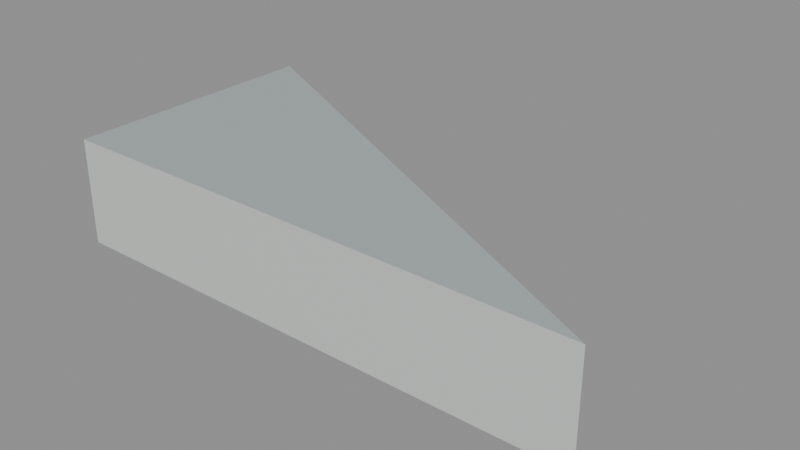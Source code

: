 # Source: floor_tri_4_6_7.blend  (saved by Blender 5.2.45; exported with 4.5.12 LTS)
import bpy
from mathutils import Matrix  # noqa: F401  (used for matrix-valued properties, if any)

bpy.ops.wm.read_factory_settings(use_empty=True)
scene = bpy.context.scene
scene.name = 'floor_tri_4_6_7'

# ---- materials (node trees are filled in below, after node groups)
mat_paint_surface = bpy.data.materials.new('Paint_Surface')
mat_paint_surface.diffuse_color = (0.48, 0.55, 0.55, 1.0)
mat_paint_fascia = bpy.data.materials.new('Paint_Fascia')
mat_paint_fascia.diffuse_color = (0.74, 0.78, 0.75, 1.0)
mat_paint_underside = bpy.data.materials.new('Paint_Underside')
mat_paint_underside.diffuse_color = (0.74, 0.78, 0.75, 1.0)

# ---- material node trees
mat_paint_surface.use_nodes = True; mat_paint_surface.node_tree.nodes.clear()
_N = mat_paint_surface.node_tree.nodes; _L = mat_paint_surface.node_tree.links
n0 = _N.new('ShaderNodeBsdfPrincipled'); n0.name = 'Principled BSDF'; n0.location = (-200, 100)
n0.inputs[0].default_value = (0.48, 0.55, 0.55, 1.0)
n0.inputs[1].default_value = 0.25
n0.inputs[2].default_value = 0.48
n0.inputs[10].default_value = 0.005
n1 = _N.new('ShaderNodeOutputMaterial'); n1.name = 'Material Output'; n1.location = (200, 100)
_L.new(n0.outputs[0], n1.inputs[0])
n1.is_active_output = True
mat_paint_fascia.use_nodes = True; mat_paint_fascia.node_tree.nodes.clear()
_N = mat_paint_fascia.node_tree.nodes; _L = mat_paint_fascia.node_tree.links
n0 = _N.new('ShaderNodeBsdfPrincipled'); n0.name = 'Principled BSDF'; n0.location = (-200, 100)
n0.inputs[0].default_value = (0.74, 0.78, 0.75, 1.0)
n0.inputs[1].default_value = 0.25
n0.inputs[2].default_value = 0.48
n0.inputs[10].default_value = 0.005
n1 = _N.new('ShaderNodeOutputMaterial'); n1.name = 'Material Output'; n1.location = (200, 100)
_L.new(n0.outputs[0], n1.inputs[0])
n1.is_active_output = True
mat_paint_underside.use_nodes = True; mat_paint_underside.node_tree.nodes.clear()
_N = mat_paint_underside.node_tree.nodes; _L = mat_paint_underside.node_tree.links
n0 = _N.new('ShaderNodeBsdfPrincipled'); n0.name = 'Principled BSDF'; n0.location = (-200, 100)
n0.inputs[0].default_value = (0.74, 0.78, 0.75, 1.0)
n0.inputs[1].default_value = 0.25
n0.inputs[2].default_value = 0.48
n0.inputs[10].default_value = 0.005
n1 = _N.new('ShaderNodeOutputMaterial'); n1.name = 'Material Output'; n1.location = (200, 100)
_L.new(n0.outputs[0], n1.inputs[0])
n1.is_active_output = True

# ---- meshes
me_floor_tri_4_6_7 = bpy.data.meshes.new('floor_tri_4_6_7')
me_floor_tri_4_6_7.from_pydata([(0.5, -0.5, -0.1), (0.0, -0.5, -0.1), (0.0, -0.25, -0.1), (0.5, -0.5, 0.0), (0.0, -0.5, 0.0), (0.0, -0.25, 0.0)], [], [(0, 1, 2), (5, 4, 3), (0, 3, 4, 1), (1, 4, 5, 2), (2, 5, 3, 0)])
me_floor_tri_4_6_7.polygons.foreach_set('material_index', [2, 0, 1, 1, 1])
_uv = me_floor_tri_4_6_7.uv_layers.new(name='UVMap')
_uv.uv.foreach_set('vector', [0.5, -0.5, 0.0, -0.5, 0.0, -0.25, 0.0, -0.25, 0.0, -0.5, 0.5, -0.5, 0.5, -0.1, 0.5, 0.0, 0.0, 0.0, 0.0, -0.1, -0.5, -0.1, -0.5, 0.0, -0.25, 0.0, -0.25, -0.1, 0.0, -0.1, 0.0, 0.0, 0.5, 0.0, 0.5, -0.1])
me_floor_tri_4_6_7.materials.append(mat_paint_surface)
me_floor_tri_4_6_7.materials.append(mat_paint_fascia)
me_floor_tri_4_6_7.materials.append(mat_paint_underside)
me_floor_tri_4_6_7.update()

# ---- objects
ob_floor_tri_4_6_7 = bpy.data.objects.new('floor_tri_4_6_7', me_floor_tri_4_6_7)

# ---- transforms, parenting, visibility, modifiers, constraints
ob_floor_tri_4_6_7.location = (0.0, 0.0, 0.0)

# ---- collection membership
scene.collection.objects.link(ob_floor_tri_4_6_7)

# ---- scene / render settings (as saved in the file)
scene.frame_start = 1; scene.frame_end = 250; scene.frame_set(1)
scene.render.engine = 'BLENDER_EEVEE_NEXT'
scene.render.image_settings.exr_codec = 'NONE'
scene.render.use_bake_clear = False
scene.render.bake_margin = 0
scene.render.bake_bias = 0.0
scene.render.bake_samples = 0
scene.render.simplify_subdivision_render = 0
scene.render.simplify_child_particles_render = 0.0
scene.render.compositor_device = 'GPU'
scene.eevee.use_volume_custom_range = False
scene.eevee.gtao_distance = 0.0
scene.eevee.use_fast_gi = False
scene.eevee.fast_gi_thickness_near = 0.1
scene.eevee.fast_gi_thickness_far = 0.0
scene.eevee.ray_tracing_options.screen_trace_thickness = 0.1
bpy.context.view_layer.update()

# ---- added for rendering (the .blend has no active camera and no usable light): camera, sun + grey world if the file has none
cam_auto = bpy.data.cameras.new('AutoCamera')
cam_auto.lens = 50.0
cam_auto.sensor_width = 36.0
cam_auto.clip_end = 1000.0
ob_auto_camera = bpy.data.objects.new('AutoCamera', cam_auto)
scene.collection.objects.link(ob_auto_camera)
ob_auto_camera.location = (0.775427, -1.00551, 0.370341)
ob_auto_camera.rotation_euler = (1.09748, -7.21219e-08, 0.694738)
scene.camera = ob_auto_camera
light_auto_sun = bpy.data.lights.new('AutoSun', 'SUN')
light_auto_sun.energy = 3.0
light_auto_sun.angle = 0.0523599
ob_auto_sun = bpy.data.objects.new('AutoSun', light_auto_sun)
scene.collection.objects.link(ob_auto_sun)
ob_auto_sun.rotation_euler = (0.872665, 0.174533, 0.523599)
if scene.world is None:
    world_auto = bpy.data.worlds.new('AutoWorld')
    world_auto.color = (0.3, 0.3, 0.3)
    scene.world = world_auto
bpy.context.view_layer.update()
